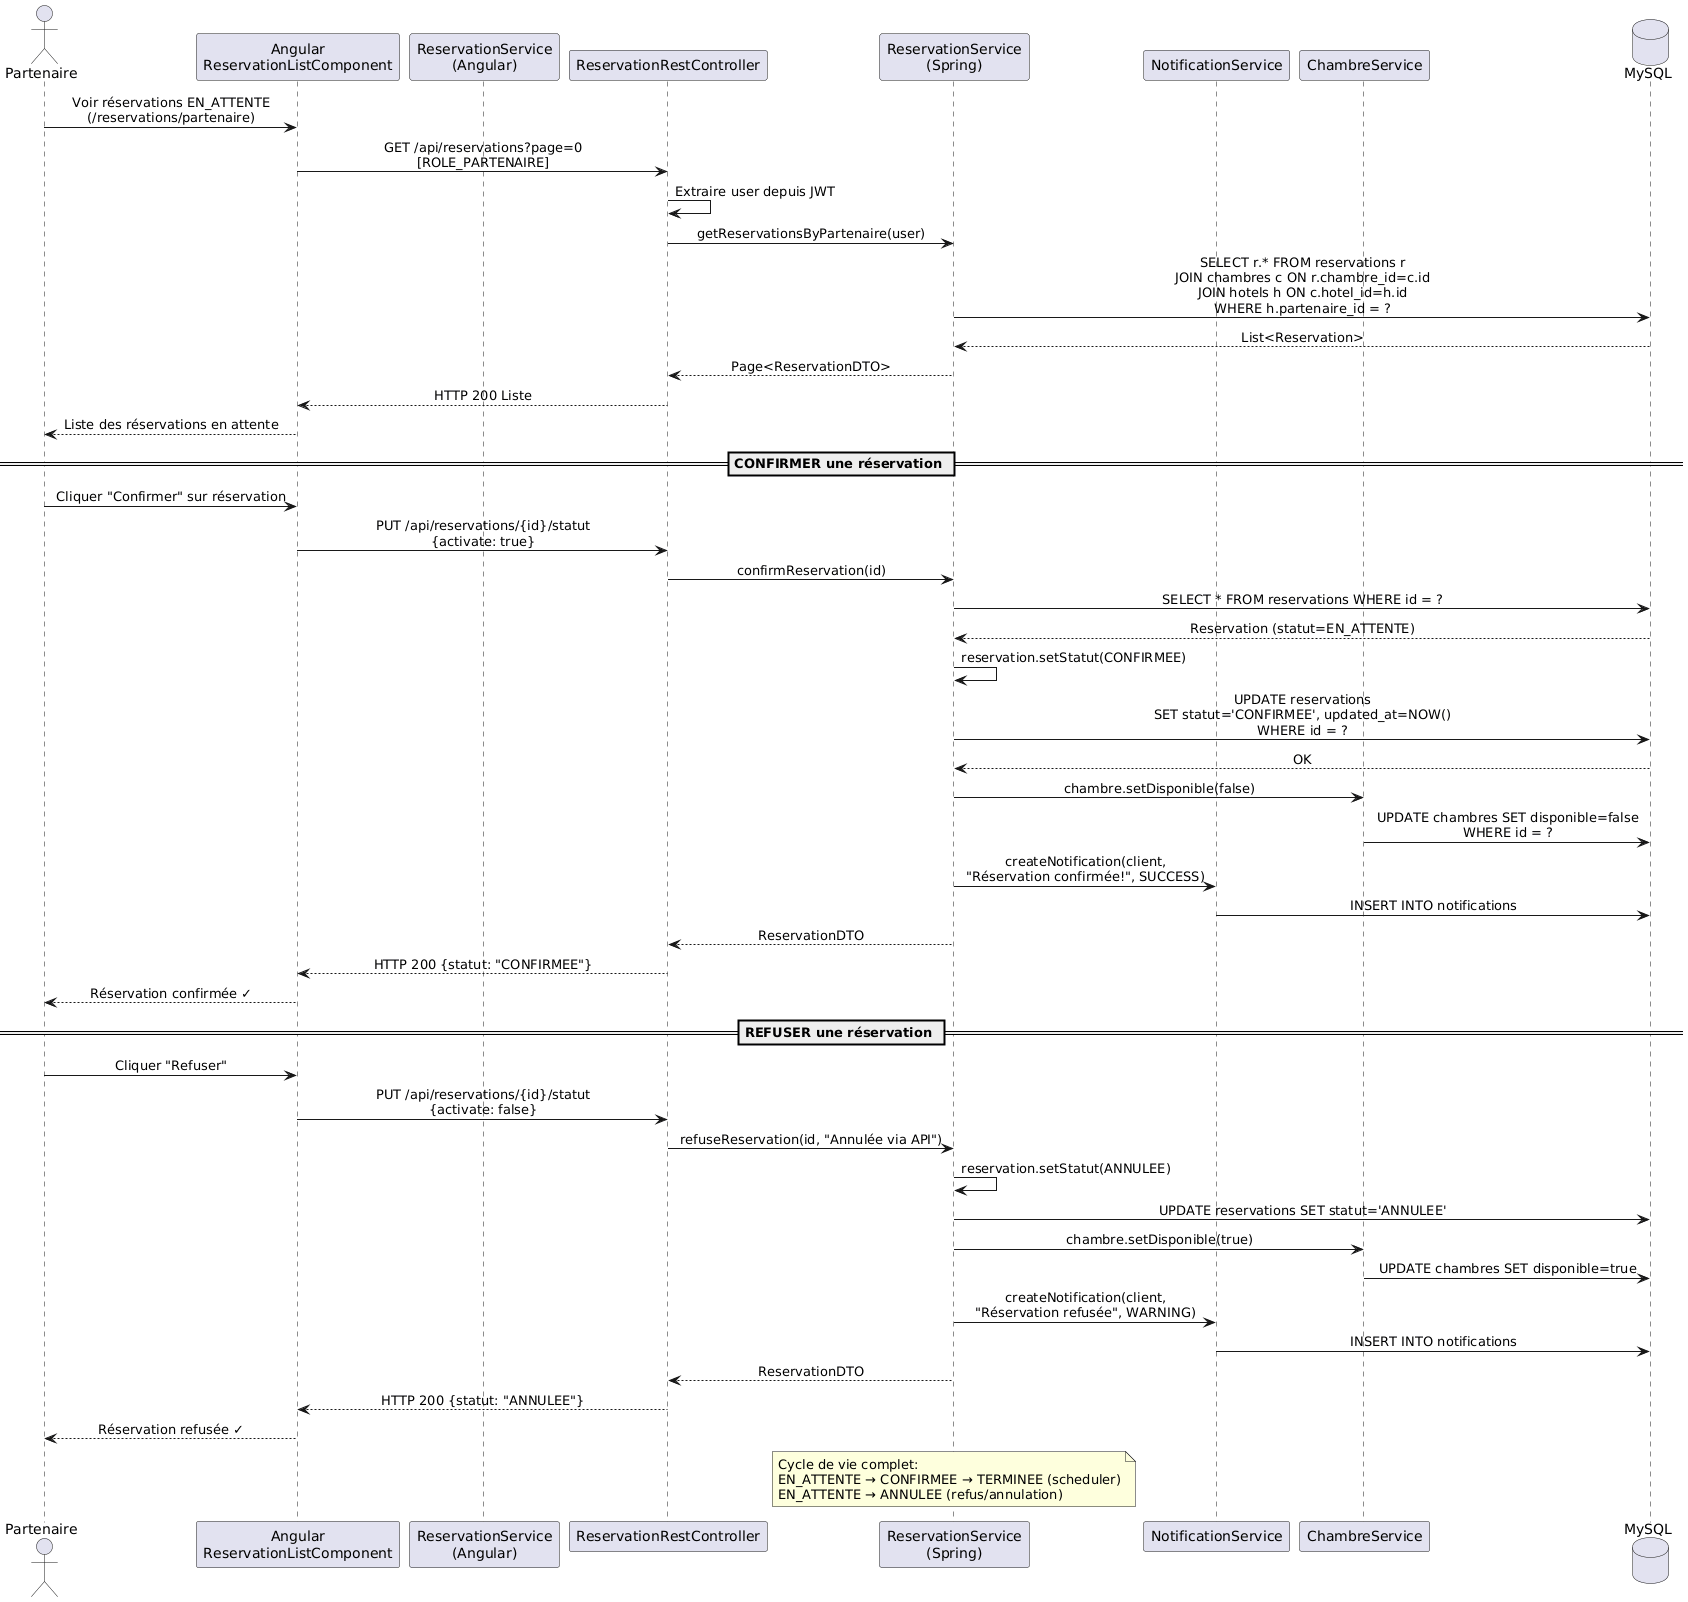

The diagram above was rendered by PlantUML. Its source (embedded in the PNG):
@startuml
skinparam sequenceMessageAlign center
skinparam responseMessageBelowArrow true

actor "Partenaire" as P
participant "Angular\nReservationListComponent" as FE
participant "ReservationService\n(Angular)" as RS
participant "ReservationRestController" as BE
participant "ReservationService\n(Spring)" as SVC
participant "NotificationService" as NS
participant "ChambreService" as CS
database "MySQL" as DB

P -> FE : Voir réservations EN_ATTENTE\n(/reservations/partenaire)
FE -> BE : GET /api/reservations?page=0\n[ROLE_PARTENAIRE]
BE -> BE : Extraire user depuis JWT
BE -> SVC : getReservationsByPartenaire(user)
SVC -> DB : SELECT r.* FROM reservations r\nJOIN chambres c ON r.chambre_id=c.id\nJOIN hotels h ON c.hotel_id=h.id\nWHERE h.partenaire_id = ?
DB --> SVC : List<Reservation>
SVC --> BE : Page<ReservationDTO>
BE --> FE : HTTP 200 Liste
FE --> P : Liste des réservations en attente

== CONFIRMER une réservation ==
P -> FE : Cliquer "Confirmer" sur réservation
FE -> BE : PUT /api/reservations/{id}/statut\n{activate: true}
BE -> SVC : confirmReservation(id)
SVC -> DB : SELECT * FROM reservations WHERE id = ?
DB --> SVC : Reservation (statut=EN_ATTENTE)
SVC -> SVC : reservation.setStatut(CONFIRMEE)
SVC -> DB : UPDATE reservations\nSET statut='CONFIRMEE', updated_at=NOW()\nWHERE id = ?
DB --> SVC : OK
SVC -> CS : chambre.setDisponible(false)
CS -> DB : UPDATE chambres SET disponible=false\nWHERE id = ?
SVC -> NS : createNotification(client,\n"Réservation confirmée!", SUCCESS)
NS -> DB : INSERT INTO notifications
SVC --> BE : ReservationDTO
BE --> FE : HTTP 200 {statut: "CONFIRMEE"}
FE --> P : Réservation confirmée ✓

== REFUSER une réservation ==
P -> FE : Cliquer "Refuser"
FE -> BE : PUT /api/reservations/{id}/statut\n{activate: false}
BE -> SVC : refuseReservation(id, "Annulée via API")
SVC -> SVC : reservation.setStatut(ANNULEE)
SVC -> DB : UPDATE reservations SET statut='ANNULEE'
SVC -> CS : chambre.setDisponible(true)
CS -> DB : UPDATE chambres SET disponible=true
SVC -> NS : createNotification(client,\n"Réservation refusée", WARNING)
NS -> DB : INSERT INTO notifications
SVC --> BE : ReservationDTO
BE --> FE : HTTP 200 {statut: "ANNULEE"}
FE --> P : Réservation refusée ✓

note over SVC
  Cycle de vie complet:
  EN_ATTENTE → CONFIRMEE → TERMINEE (scheduler)
  EN_ATTENTE → ANNULEE (refus/annulation)
end note
@enduml